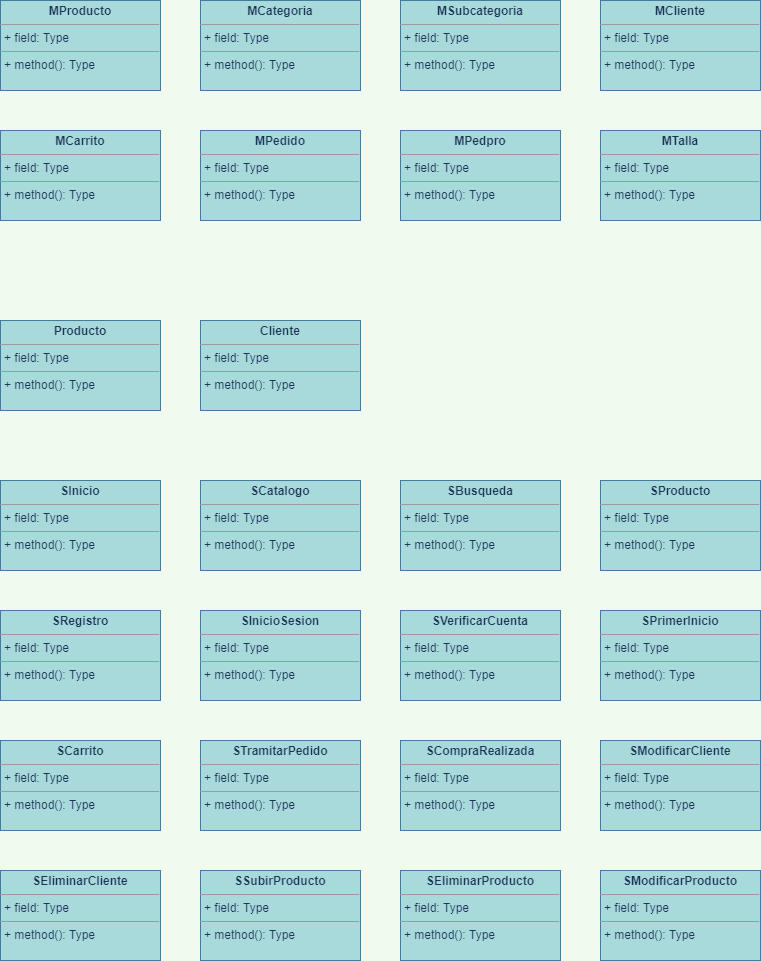

The diagram above was exported from draw.io. Its source (the exported page's mxGraphModel, read from the mxfile embedded in the PNG):
<mxGraphModel dx="1374" dy="772" grid="1" gridSize="10" guides="1" tooltips="1" connect="1" arrows="1" fold="1" page="1" pageScale="1" pageWidth="827" pageHeight="1169" background="#F1FAEE" math="0" shadow="0">
  <root>
    <mxCell id="ZbPOgL1rw1IR-oYco7-v-0" />
    <mxCell id="ZbPOgL1rw1IR-oYco7-v-1" parent="ZbPOgL1rw1IR-oYco7-v-0" />
    <mxCell id="LCSNR6o0SZ2w38a0msko-1" value="&lt;p style=&quot;margin: 0px ; margin-top: 4px ; text-align: center&quot;&gt;&lt;b&gt;MProducto&lt;/b&gt;&lt;/p&gt;&lt;hr size=&quot;1&quot;&gt;&lt;p style=&quot;margin: 0px ; margin-left: 4px&quot;&gt;+ field: Type&lt;/p&gt;&lt;hr size=&quot;1&quot;&gt;&lt;p style=&quot;margin: 0px ; margin-left: 4px&quot;&gt;+ method(): Type&lt;/p&gt;" style="verticalAlign=top;align=left;overflow=fill;fontSize=12;fontFamily=Helvetica;html=1;fillColor=#A8DADC;strokeColor=#457B9D;fontColor=#1D3557;" vertex="1" parent="ZbPOgL1rw1IR-oYco7-v-1">
      <mxGeometry x="20" width="160" height="90" as="geometry" />
    </mxCell>
    <mxCell id="LCSNR6o0SZ2w38a0msko-2" value="&lt;p style=&quot;margin: 0px ; margin-top: 4px ; text-align: center&quot;&gt;&lt;b&gt;MCategoria&lt;/b&gt;&lt;/p&gt;&lt;hr size=&quot;1&quot;&gt;&lt;p style=&quot;margin: 0px ; margin-left: 4px&quot;&gt;+ field: Type&lt;/p&gt;&lt;hr size=&quot;1&quot;&gt;&lt;p style=&quot;margin: 0px ; margin-left: 4px&quot;&gt;+ method(): Type&lt;/p&gt;" style="verticalAlign=top;align=left;overflow=fill;fontSize=12;fontFamily=Helvetica;html=1;fillColor=#A8DADC;strokeColor=#457B9D;fontColor=#1D3557;" vertex="1" parent="ZbPOgL1rw1IR-oYco7-v-1">
      <mxGeometry x="220" width="160" height="90" as="geometry" />
    </mxCell>
    <mxCell id="LCSNR6o0SZ2w38a0msko-3" value="&lt;p style=&quot;margin: 0px ; margin-top: 4px ; text-align: center&quot;&gt;&lt;b&gt;MSubcategoria&lt;/b&gt;&lt;/p&gt;&lt;hr size=&quot;1&quot;&gt;&lt;p style=&quot;margin: 0px ; margin-left: 4px&quot;&gt;+ field: Type&lt;/p&gt;&lt;hr size=&quot;1&quot;&gt;&lt;p style=&quot;margin: 0px ; margin-left: 4px&quot;&gt;+ method(): Type&lt;/p&gt;" style="verticalAlign=top;align=left;overflow=fill;fontSize=12;fontFamily=Helvetica;html=1;fillColor=#A8DADC;strokeColor=#457B9D;fontColor=#1D3557;" vertex="1" parent="ZbPOgL1rw1IR-oYco7-v-1">
      <mxGeometry x="420" width="160" height="90" as="geometry" />
    </mxCell>
    <mxCell id="LCSNR6o0SZ2w38a0msko-4" value="&lt;p style=&quot;margin: 0px ; margin-top: 4px ; text-align: center&quot;&gt;&lt;b&gt;MCliente&lt;/b&gt;&lt;/p&gt;&lt;hr size=&quot;1&quot;&gt;&lt;p style=&quot;margin: 0px ; margin-left: 4px&quot;&gt;+ field: Type&lt;/p&gt;&lt;hr size=&quot;1&quot;&gt;&lt;p style=&quot;margin: 0px ; margin-left: 4px&quot;&gt;+ method(): Type&lt;/p&gt;" style="verticalAlign=top;align=left;overflow=fill;fontSize=12;fontFamily=Helvetica;html=1;fillColor=#A8DADC;strokeColor=#457B9D;fontColor=#1D3557;" vertex="1" parent="ZbPOgL1rw1IR-oYco7-v-1">
      <mxGeometry x="620" width="160" height="90" as="geometry" />
    </mxCell>
    <mxCell id="LCSNR6o0SZ2w38a0msko-5" value="&lt;p style=&quot;margin: 0px ; margin-top: 4px ; text-align: center&quot;&gt;&lt;b&gt;MCarrito&lt;/b&gt;&lt;/p&gt;&lt;hr size=&quot;1&quot;&gt;&lt;p style=&quot;margin: 0px ; margin-left: 4px&quot;&gt;+ field: Type&lt;/p&gt;&lt;hr size=&quot;1&quot;&gt;&lt;p style=&quot;margin: 0px ; margin-left: 4px&quot;&gt;+ method(): Type&lt;/p&gt;" style="verticalAlign=top;align=left;overflow=fill;fontSize=12;fontFamily=Helvetica;html=1;fillColor=#A8DADC;strokeColor=#457B9D;fontColor=#1D3557;" vertex="1" parent="ZbPOgL1rw1IR-oYco7-v-1">
      <mxGeometry x="20" y="130" width="160" height="90" as="geometry" />
    </mxCell>
    <mxCell id="LCSNR6o0SZ2w38a0msko-6" value="&lt;p style=&quot;margin: 0px ; margin-top: 4px ; text-align: center&quot;&gt;&lt;b&gt;MPedido&lt;/b&gt;&lt;/p&gt;&lt;hr size=&quot;1&quot;&gt;&lt;p style=&quot;margin: 0px ; margin-left: 4px&quot;&gt;+ field: Type&lt;/p&gt;&lt;hr size=&quot;1&quot;&gt;&lt;p style=&quot;margin: 0px ; margin-left: 4px&quot;&gt;+ method(): Type&lt;/p&gt;" style="verticalAlign=top;align=left;overflow=fill;fontSize=12;fontFamily=Helvetica;html=1;fillColor=#A8DADC;strokeColor=#457B9D;fontColor=#1D3557;" vertex="1" parent="ZbPOgL1rw1IR-oYco7-v-1">
      <mxGeometry x="220" y="130" width="160" height="90" as="geometry" />
    </mxCell>
    <mxCell id="8LnEvJxobUeV2XR1u8re-0" value="&lt;p style=&quot;margin: 0px ; margin-top: 4px ; text-align: center&quot;&gt;&lt;b&gt;MPedpro&lt;/b&gt;&lt;/p&gt;&lt;hr size=&quot;1&quot;&gt;&lt;p style=&quot;margin: 0px ; margin-left: 4px&quot;&gt;+ field: Type&lt;/p&gt;&lt;hr size=&quot;1&quot;&gt;&lt;p style=&quot;margin: 0px ; margin-left: 4px&quot;&gt;+ method(): Type&lt;/p&gt;" style="verticalAlign=top;align=left;overflow=fill;fontSize=12;fontFamily=Helvetica;html=1;fillColor=#A8DADC;strokeColor=#457B9D;fontColor=#1D3557;" vertex="1" parent="ZbPOgL1rw1IR-oYco7-v-1">
      <mxGeometry x="420" y="130" width="160" height="90" as="geometry" />
    </mxCell>
    <mxCell id="8LnEvJxobUeV2XR1u8re-1" value="&lt;p style=&quot;margin: 0px ; margin-top: 4px ; text-align: center&quot;&gt;&lt;b&gt;MTalla&lt;/b&gt;&lt;/p&gt;&lt;hr size=&quot;1&quot;&gt;&lt;p style=&quot;margin: 0px ; margin-left: 4px&quot;&gt;+ field: Type&lt;/p&gt;&lt;hr size=&quot;1&quot;&gt;&lt;p style=&quot;margin: 0px ; margin-left: 4px&quot;&gt;+ method(): Type&lt;/p&gt;" style="verticalAlign=top;align=left;overflow=fill;fontSize=12;fontFamily=Helvetica;html=1;fillColor=#A8DADC;strokeColor=#457B9D;fontColor=#1D3557;" vertex="1" parent="ZbPOgL1rw1IR-oYco7-v-1">
      <mxGeometry x="620" y="130" width="160" height="90" as="geometry" />
    </mxCell>
    <mxCell id="pE6AhaPWyuC348FzVihW-0" value="&lt;p style=&quot;margin: 0px ; margin-top: 4px ; text-align: center&quot;&gt;&lt;b&gt;Producto&lt;/b&gt;&lt;/p&gt;&lt;hr size=&quot;1&quot;&gt;&lt;p style=&quot;margin: 0px ; margin-left: 4px&quot;&gt;+ field: Type&lt;/p&gt;&lt;hr size=&quot;1&quot;&gt;&lt;p style=&quot;margin: 0px ; margin-left: 4px&quot;&gt;+ method(): Type&lt;/p&gt;" style="verticalAlign=top;align=left;overflow=fill;fontSize=12;fontFamily=Helvetica;html=1;fillColor=#A8DADC;strokeColor=#457B9D;fontColor=#1D3557;" vertex="1" parent="ZbPOgL1rw1IR-oYco7-v-1">
      <mxGeometry x="20" y="320" width="160" height="90" as="geometry" />
    </mxCell>
    <mxCell id="pE6AhaPWyuC348FzVihW-2" value="&lt;p style=&quot;margin: 0px ; margin-top: 4px ; text-align: center&quot;&gt;&lt;b&gt;Cliente&lt;/b&gt;&lt;/p&gt;&lt;hr size=&quot;1&quot;&gt;&lt;p style=&quot;margin: 0px ; margin-left: 4px&quot;&gt;+ field: Type&lt;/p&gt;&lt;hr size=&quot;1&quot;&gt;&lt;p style=&quot;margin: 0px ; margin-left: 4px&quot;&gt;+ method(): Type&lt;/p&gt;" style="verticalAlign=top;align=left;overflow=fill;fontSize=12;fontFamily=Helvetica;html=1;fillColor=#A8DADC;strokeColor=#457B9D;fontColor=#1D3557;" vertex="1" parent="ZbPOgL1rw1IR-oYco7-v-1">
      <mxGeometry x="220" y="320" width="160" height="90" as="geometry" />
    </mxCell>
    <mxCell id="pE6AhaPWyuC348FzVihW-3" value="&lt;p style=&quot;margin: 0px ; margin-top: 4px ; text-align: center&quot;&gt;&lt;b&gt;SInicio&lt;/b&gt;&lt;/p&gt;&lt;hr size=&quot;1&quot;&gt;&lt;p style=&quot;margin: 0px ; margin-left: 4px&quot;&gt;+ field: Type&lt;/p&gt;&lt;hr size=&quot;1&quot;&gt;&lt;p style=&quot;margin: 0px ; margin-left: 4px&quot;&gt;+ method(): Type&lt;/p&gt;" style="verticalAlign=top;align=left;overflow=fill;fontSize=12;fontFamily=Helvetica;html=1;fillColor=#A8DADC;strokeColor=#457B9D;fontColor=#1D3557;" vertex="1" parent="ZbPOgL1rw1IR-oYco7-v-1">
      <mxGeometry x="20" y="480" width="160" height="90" as="geometry" />
    </mxCell>
    <mxCell id="pE6AhaPWyuC348FzVihW-4" value="&lt;p style=&quot;margin: 0px ; margin-top: 4px ; text-align: center&quot;&gt;&lt;b&gt;SCatalogo&lt;/b&gt;&lt;/p&gt;&lt;hr size=&quot;1&quot;&gt;&lt;p style=&quot;margin: 0px ; margin-left: 4px&quot;&gt;+ field: Type&lt;/p&gt;&lt;hr size=&quot;1&quot;&gt;&lt;p style=&quot;margin: 0px ; margin-left: 4px&quot;&gt;+ method(): Type&lt;/p&gt;" style="verticalAlign=top;align=left;overflow=fill;fontSize=12;fontFamily=Helvetica;html=1;fillColor=#A8DADC;strokeColor=#457B9D;fontColor=#1D3557;" vertex="1" parent="ZbPOgL1rw1IR-oYco7-v-1">
      <mxGeometry x="220" y="480" width="160" height="90" as="geometry" />
    </mxCell>
    <mxCell id="pE6AhaPWyuC348FzVihW-5" value="&lt;p style=&quot;margin: 0px ; margin-top: 4px ; text-align: center&quot;&gt;&lt;b&gt;SBusqueda&lt;/b&gt;&lt;/p&gt;&lt;hr size=&quot;1&quot;&gt;&lt;p style=&quot;margin: 0px ; margin-left: 4px&quot;&gt;+ field: Type&lt;/p&gt;&lt;hr size=&quot;1&quot;&gt;&lt;p style=&quot;margin: 0px ; margin-left: 4px&quot;&gt;+ method(): Type&lt;/p&gt;" style="verticalAlign=top;align=left;overflow=fill;fontSize=12;fontFamily=Helvetica;html=1;fillColor=#A8DADC;strokeColor=#457B9D;fontColor=#1D3557;" vertex="1" parent="ZbPOgL1rw1IR-oYco7-v-1">
      <mxGeometry x="420" y="480" width="160" height="90" as="geometry" />
    </mxCell>
    <mxCell id="pE6AhaPWyuC348FzVihW-6" value="&lt;p style=&quot;margin: 0px ; margin-top: 4px ; text-align: center&quot;&gt;&lt;b&gt;SProducto&lt;/b&gt;&lt;/p&gt;&lt;hr size=&quot;1&quot;&gt;&lt;p style=&quot;margin: 0px ; margin-left: 4px&quot;&gt;+ field: Type&lt;/p&gt;&lt;hr size=&quot;1&quot;&gt;&lt;p style=&quot;margin: 0px ; margin-left: 4px&quot;&gt;+ method(): Type&lt;/p&gt;" style="verticalAlign=top;align=left;overflow=fill;fontSize=12;fontFamily=Helvetica;html=1;fillColor=#A8DADC;strokeColor=#457B9D;fontColor=#1D3557;" vertex="1" parent="ZbPOgL1rw1IR-oYco7-v-1">
      <mxGeometry x="620" y="480" width="160" height="90" as="geometry" />
    </mxCell>
    <mxCell id="pE6AhaPWyuC348FzVihW-7" value="&lt;p style=&quot;margin: 0px ; margin-top: 4px ; text-align: center&quot;&gt;&lt;b&gt;SRegistro&lt;/b&gt;&lt;/p&gt;&lt;hr size=&quot;1&quot;&gt;&lt;p style=&quot;margin: 0px ; margin-left: 4px&quot;&gt;+ field: Type&lt;/p&gt;&lt;hr size=&quot;1&quot;&gt;&lt;p style=&quot;margin: 0px ; margin-left: 4px&quot;&gt;+ method(): Type&lt;/p&gt;" style="verticalAlign=top;align=left;overflow=fill;fontSize=12;fontFamily=Helvetica;html=1;fillColor=#A8DADC;strokeColor=#457B9D;fontColor=#1D3557;" vertex="1" parent="ZbPOgL1rw1IR-oYco7-v-1">
      <mxGeometry x="20" y="610" width="160" height="90" as="geometry" />
    </mxCell>
    <mxCell id="pE6AhaPWyuC348FzVihW-8" value="&lt;p style=&quot;margin: 0px ; margin-top: 4px ; text-align: center&quot;&gt;&lt;b&gt;SInicioSesion&lt;/b&gt;&lt;/p&gt;&lt;hr size=&quot;1&quot;&gt;&lt;p style=&quot;margin: 0px ; margin-left: 4px&quot;&gt;+ field: Type&lt;/p&gt;&lt;hr size=&quot;1&quot;&gt;&lt;p style=&quot;margin: 0px ; margin-left: 4px&quot;&gt;+ method(): Type&lt;/p&gt;" style="verticalAlign=top;align=left;overflow=fill;fontSize=12;fontFamily=Helvetica;html=1;fillColor=#A8DADC;strokeColor=#457B9D;fontColor=#1D3557;" vertex="1" parent="ZbPOgL1rw1IR-oYco7-v-1">
      <mxGeometry x="220" y="610" width="160" height="90" as="geometry" />
    </mxCell>
    <mxCell id="pE6AhaPWyuC348FzVihW-9" value="&lt;p style=&quot;margin: 0px ; margin-top: 4px ; text-align: center&quot;&gt;&lt;b&gt;SVerificarCuenta&lt;/b&gt;&lt;/p&gt;&lt;hr size=&quot;1&quot;&gt;&lt;p style=&quot;margin: 0px ; margin-left: 4px&quot;&gt;+ field: Type&lt;/p&gt;&lt;hr size=&quot;1&quot;&gt;&lt;p style=&quot;margin: 0px ; margin-left: 4px&quot;&gt;+ method(): Type&lt;/p&gt;" style="verticalAlign=top;align=left;overflow=fill;fontSize=12;fontFamily=Helvetica;html=1;fillColor=#A8DADC;strokeColor=#457B9D;fontColor=#1D3557;" vertex="1" parent="ZbPOgL1rw1IR-oYco7-v-1">
      <mxGeometry x="420" y="610" width="160" height="90" as="geometry" />
    </mxCell>
    <mxCell id="pE6AhaPWyuC348FzVihW-10" value="&lt;p style=&quot;margin: 0px ; margin-top: 4px ; text-align: center&quot;&gt;&lt;b&gt;SPrimerInicio&lt;/b&gt;&lt;/p&gt;&lt;hr size=&quot;1&quot;&gt;&lt;p style=&quot;margin: 0px ; margin-left: 4px&quot;&gt;+ field: Type&lt;/p&gt;&lt;hr size=&quot;1&quot;&gt;&lt;p style=&quot;margin: 0px ; margin-left: 4px&quot;&gt;+ method(): Type&lt;/p&gt;" style="verticalAlign=top;align=left;overflow=fill;fontSize=12;fontFamily=Helvetica;html=1;fillColor=#A8DADC;strokeColor=#457B9D;fontColor=#1D3557;" vertex="1" parent="ZbPOgL1rw1IR-oYco7-v-1">
      <mxGeometry x="620" y="610" width="160" height="90" as="geometry" />
    </mxCell>
    <mxCell id="pE6AhaPWyuC348FzVihW-11" value="&lt;p style=&quot;margin: 0px ; margin-top: 4px ; text-align: center&quot;&gt;&lt;b&gt;SCarrito&lt;/b&gt;&lt;/p&gt;&lt;hr size=&quot;1&quot;&gt;&lt;p style=&quot;margin: 0px ; margin-left: 4px&quot;&gt;+ field: Type&lt;/p&gt;&lt;hr size=&quot;1&quot;&gt;&lt;p style=&quot;margin: 0px ; margin-left: 4px&quot;&gt;+ method(): Type&lt;/p&gt;" style="verticalAlign=top;align=left;overflow=fill;fontSize=12;fontFamily=Helvetica;html=1;fillColor=#A8DADC;strokeColor=#457B9D;fontColor=#1D3557;" vertex="1" parent="ZbPOgL1rw1IR-oYco7-v-1">
      <mxGeometry x="20" y="740" width="160" height="90" as="geometry" />
    </mxCell>
    <mxCell id="pE6AhaPWyuC348FzVihW-12" value="&lt;p style=&quot;margin: 0px ; margin-top: 4px ; text-align: center&quot;&gt;&lt;b&gt;STramitarPedido&lt;/b&gt;&lt;/p&gt;&lt;hr size=&quot;1&quot;&gt;&lt;p style=&quot;margin: 0px ; margin-left: 4px&quot;&gt;+ field: Type&lt;/p&gt;&lt;hr size=&quot;1&quot;&gt;&lt;p style=&quot;margin: 0px ; margin-left: 4px&quot;&gt;+ method(): Type&lt;/p&gt;" style="verticalAlign=top;align=left;overflow=fill;fontSize=12;fontFamily=Helvetica;html=1;fillColor=#A8DADC;strokeColor=#457B9D;fontColor=#1D3557;" vertex="1" parent="ZbPOgL1rw1IR-oYco7-v-1">
      <mxGeometry x="220" y="740" width="160" height="90" as="geometry" />
    </mxCell>
    <mxCell id="pE6AhaPWyuC348FzVihW-13" value="&lt;p style=&quot;margin: 0px ; margin-top: 4px ; text-align: center&quot;&gt;&lt;b&gt;SCompraRealizada&lt;/b&gt;&lt;/p&gt;&lt;hr size=&quot;1&quot;&gt;&lt;p style=&quot;margin: 0px ; margin-left: 4px&quot;&gt;+ field: Type&lt;/p&gt;&lt;hr size=&quot;1&quot;&gt;&lt;p style=&quot;margin: 0px ; margin-left: 4px&quot;&gt;+ method(): Type&lt;/p&gt;" style="verticalAlign=top;align=left;overflow=fill;fontSize=12;fontFamily=Helvetica;html=1;fillColor=#A8DADC;strokeColor=#457B9D;fontColor=#1D3557;" vertex="1" parent="ZbPOgL1rw1IR-oYco7-v-1">
      <mxGeometry x="420" y="740" width="160" height="90" as="geometry" />
    </mxCell>
    <mxCell id="pE6AhaPWyuC348FzVihW-14" value="&lt;p style=&quot;margin: 0px ; margin-top: 4px ; text-align: center&quot;&gt;&lt;b&gt;SModificarCliente&lt;/b&gt;&lt;/p&gt;&lt;hr size=&quot;1&quot;&gt;&lt;p style=&quot;margin: 0px ; margin-left: 4px&quot;&gt;+ field: Type&lt;/p&gt;&lt;hr size=&quot;1&quot;&gt;&lt;p style=&quot;margin: 0px ; margin-left: 4px&quot;&gt;+ method(): Type&lt;/p&gt;" style="verticalAlign=top;align=left;overflow=fill;fontSize=12;fontFamily=Helvetica;html=1;fillColor=#A8DADC;strokeColor=#457B9D;fontColor=#1D3557;" vertex="1" parent="ZbPOgL1rw1IR-oYco7-v-1">
      <mxGeometry x="620" y="740" width="160" height="90" as="geometry" />
    </mxCell>
    <mxCell id="pE6AhaPWyuC348FzVihW-15" value="&lt;p style=&quot;margin: 0px ; margin-top: 4px ; text-align: center&quot;&gt;&lt;b&gt;SEliminarCliente&lt;/b&gt;&lt;/p&gt;&lt;hr size=&quot;1&quot;&gt;&lt;p style=&quot;margin: 0px ; margin-left: 4px&quot;&gt;+ field: Type&lt;/p&gt;&lt;hr size=&quot;1&quot;&gt;&lt;p style=&quot;margin: 0px ; margin-left: 4px&quot;&gt;+ method(): Type&lt;/p&gt;" style="verticalAlign=top;align=left;overflow=fill;fontSize=12;fontFamily=Helvetica;html=1;fillColor=#A8DADC;strokeColor=#457B9D;fontColor=#1D3557;" vertex="1" parent="ZbPOgL1rw1IR-oYco7-v-1">
      <mxGeometry x="20" y="870" width="160" height="90" as="geometry" />
    </mxCell>
    <mxCell id="pE6AhaPWyuC348FzVihW-16" value="&lt;p style=&quot;margin: 0px ; margin-top: 4px ; text-align: center&quot;&gt;&lt;b&gt;SSubirProducto&lt;/b&gt;&lt;/p&gt;&lt;hr size=&quot;1&quot;&gt;&lt;p style=&quot;margin: 0px ; margin-left: 4px&quot;&gt;+ field: Type&lt;/p&gt;&lt;hr size=&quot;1&quot;&gt;&lt;p style=&quot;margin: 0px ; margin-left: 4px&quot;&gt;+ method(): Type&lt;/p&gt;" style="verticalAlign=top;align=left;overflow=fill;fontSize=12;fontFamily=Helvetica;html=1;fillColor=#A8DADC;strokeColor=#457B9D;fontColor=#1D3557;" vertex="1" parent="ZbPOgL1rw1IR-oYco7-v-1">
      <mxGeometry x="220" y="870" width="160" height="90" as="geometry" />
    </mxCell>
    <mxCell id="pE6AhaPWyuC348FzVihW-17" value="&lt;p style=&quot;margin: 0px ; margin-top: 4px ; text-align: center&quot;&gt;&lt;b&gt;SEliminarProducto&lt;/b&gt;&lt;/p&gt;&lt;hr size=&quot;1&quot;&gt;&lt;p style=&quot;margin: 0px ; margin-left: 4px&quot;&gt;+ field: Type&lt;/p&gt;&lt;hr size=&quot;1&quot;&gt;&lt;p style=&quot;margin: 0px ; margin-left: 4px&quot;&gt;+ method(): Type&lt;/p&gt;" style="verticalAlign=top;align=left;overflow=fill;fontSize=12;fontFamily=Helvetica;html=1;fillColor=#A8DADC;strokeColor=#457B9D;fontColor=#1D3557;" vertex="1" parent="ZbPOgL1rw1IR-oYco7-v-1">
      <mxGeometry x="420" y="870" width="160" height="90" as="geometry" />
    </mxCell>
    <mxCell id="pE6AhaPWyuC348FzVihW-18" value="&lt;p style=&quot;margin: 0px ; margin-top: 4px ; text-align: center&quot;&gt;&lt;b&gt;SModificarProducto&lt;/b&gt;&lt;/p&gt;&lt;hr size=&quot;1&quot;&gt;&lt;p style=&quot;margin: 0px ; margin-left: 4px&quot;&gt;+ field: Type&lt;/p&gt;&lt;hr size=&quot;1&quot;&gt;&lt;p style=&quot;margin: 0px ; margin-left: 4px&quot;&gt;+ method(): Type&lt;/p&gt;" style="verticalAlign=top;align=left;overflow=fill;fontSize=12;fontFamily=Helvetica;html=1;fillColor=#A8DADC;strokeColor=#457B9D;fontColor=#1D3557;" vertex="1" parent="ZbPOgL1rw1IR-oYco7-v-1">
      <mxGeometry x="620" y="870" width="160" height="90" as="geometry" />
    </mxCell>
  </root>
</mxGraphModel>